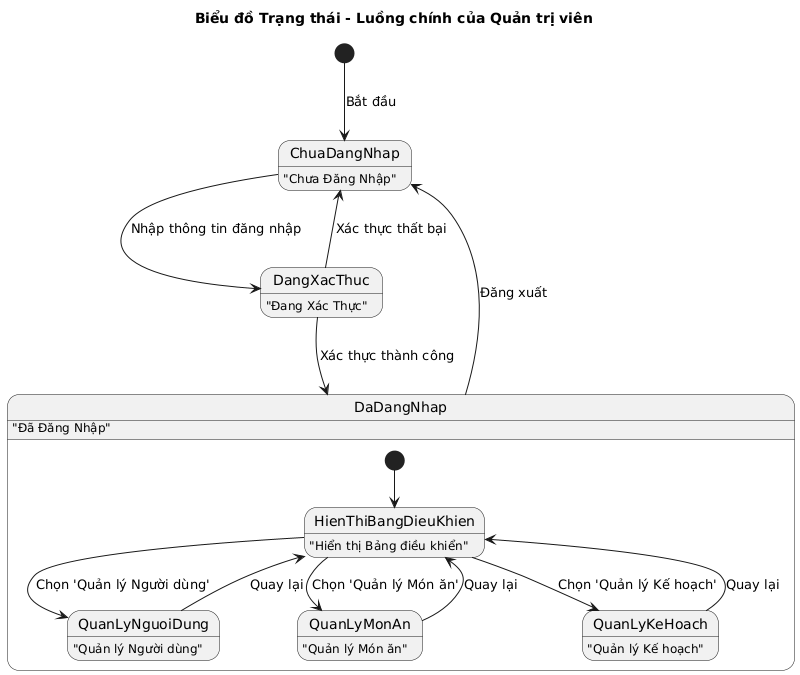

The diagram above was rendered by PlantUML. Its source (embedded in the PNG):
@startuml
' Admin Main Flow State Diagram

title Biểu đồ Trạng thái - Luồng chính của Quản trị viên

[*] --> ChuaDangNhap : Bắt đầu

state ChuaDangNhap : "Chưa Đăng Nhập"
state DangXacThuc : "Đang Xác Thực"
state DaDangNhap : "Đã Đăng Nhập"

ChuaDangNhap --> DangXacThuc : Nhập thông tin đăng nhập
DangXacThuc --> DaDangNhap : Xác thực thành công
DangXacThuc --> ChuaDangNhap : Xác thực thất bại

state DaDangNhap {
    state HienThiBangDieuKhien : "Hiển thị Bảng điều khiển"
    state QuanLyNguoiDung : "Quản lý Người dùng"
    state QuanLyMonAn : "Quản lý Món ăn"
    state QuanLyKeHoach : "Quản lý Kế hoạch"

    [*] --> HienThiBangDieuKhien
    HienThiBangDieuKhien --> QuanLyNguoiDung : Chọn 'Quản lý Người dùng'
    HienThiBangDieuKhien --> QuanLyMonAn : Chọn 'Quản lý Món ăn'
    HienThiBangDieuKhien --> QuanLyKeHoach : Chọn 'Quản lý Kế hoạch'

    QuanLyNguoiDung --> HienThiBangDieuKhien : Quay lại
    QuanLyMonAn --> HienThiBangDieuKhien : Quay lại
    QuanLyKeHoach --> HienThiBangDieuKhien : Quay lại
}

DaDangNhap --> ChuaDangNhap : Đăng xuất
@enduml